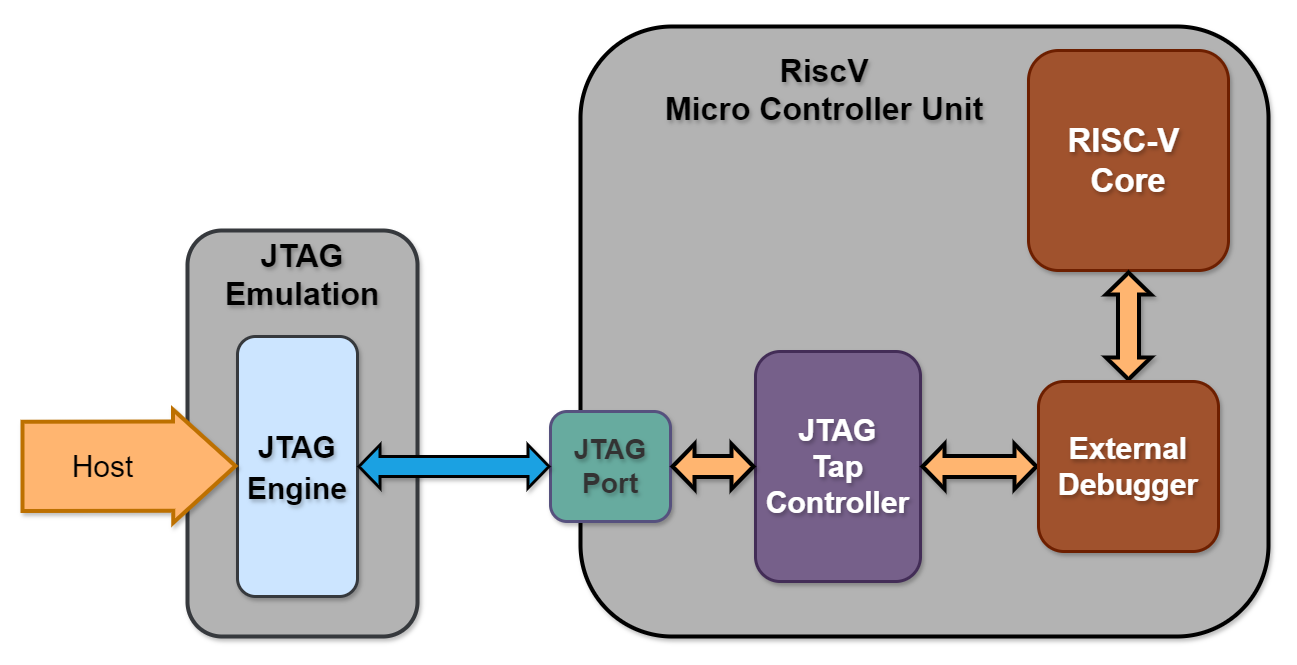

The diagram above was exported from draw.io. Its source (the exported page's mxGraphModel, read from the mxfile embedded in the PNG):
<mxGraphModel dx="864" dy="2716" grid="1" gridSize="10" guides="1" tooltips="1" connect="1" arrows="1" fold="1" page="1" pageScale="2" pageWidth="850" pageHeight="1100" math="0" shadow="0">
  <root>
    <mxCell id="0" />
    <mxCell id="1" parent="0" />
    <mxCell id="kPFlZfFxeul68XgULnMp-1" value="JTAG Emulation" style="rounded=1;whiteSpace=wrap;html=1;fillColor=#B3B3B3;strokeColor=#36393d;fontSize=32;verticalAlign=top;shadow=1;fontStyle=1;textShadow=1;strokeWidth=4;" parent="1" vertex="1">
      <mxGeometry x="393" y="-1326" width="230" height="406" as="geometry" />
    </mxCell>
    <mxCell id="kPFlZfFxeul68XgULnMp-2" value="&lt;font size=&quot;1&quot; style=&quot;&quot;&gt;&lt;b style=&quot;font-size: 30px;&quot;&gt;JTAG Engine&lt;/b&gt;&lt;/font&gt;" style="rounded=1;whiteSpace=wrap;html=1;fontSize=34;fillColor=#cce5ff;strokeColor=#36393d;shadow=1;textShadow=1;strokeWidth=3;" parent="1" vertex="1">
      <mxGeometry x="443" y="-1220" width="120" height="260" as="geometry" />
    </mxCell>
    <mxCell id="kPFlZfFxeul68XgULnMp-4" value="" style="shape=flexArrow;endArrow=classic;html=1;rounded=0;align=center;width=86.25;fontSize=11;fillColor=#FFB570;strokeColor=#BD7000;fillStyle=auto;flowAnimation=0;shadow=1;labelBackgroundColor=#FF8000;strokeWidth=4;textShadow=1;endSize=19.468749999999996;targetPerimeterSpacing=0;" parent="1" edge="1">
      <mxGeometry width="50" height="50" relative="1" as="geometry">
        <mxPoint x="226" y="-1090" as="sourcePoint" />
        <mxPoint x="443" y="-1090.5" as="targetPoint" />
      </mxGeometry>
    </mxCell>
    <mxCell id="kPFlZfFxeul68XgULnMp-6" value="&lt;font style=&quot;font-size: 30px;&quot;&gt;Host&lt;/font&gt;" style="edgeLabel;html=1;align=center;verticalAlign=middle;resizable=0;points=[];labelBackgroundColor=#FFB570;" parent="kPFlZfFxeul68XgULnMp-4" vertex="1" connectable="0">
      <mxGeometry x="-0.35" relative="1" as="geometry">
        <mxPoint x="11" as="offset" />
      </mxGeometry>
    </mxCell>
    <mxCell id="kPFlZfFxeul68XgULnMp-8" value="&lt;b&gt;RiscV&lt;/b&gt;&lt;div&gt;&lt;b&gt;Micro Controller Unit&lt;/b&gt;&lt;/div&gt;" style="rounded=1;whiteSpace=wrap;html=1;fillColor=#B3B3B3;verticalAlign=top;align=center;fontSize=32;shadow=1;spacingLeft=-200;spacingTop=19;textShadow=1;strokeWidth=4;" parent="1" vertex="1">
      <mxGeometry x="786" y="-1530" width="688" height="610" as="geometry" />
    </mxCell>
    <mxCell id="kPFlZfFxeul68XgULnMp-9" value="&lt;font color=&quot;#ffffff&quot; style=&quot;font-size: 30px;&quot;&gt;&lt;b&gt;JTAG&lt;/b&gt;&lt;/font&gt;&lt;div style=&quot;font-size: 30px;&quot;&gt;&lt;b&gt;Tap&lt;/b&gt;&lt;/div&gt;&lt;div style=&quot;font-size: 30px;&quot;&gt;&lt;b&gt;Controller&lt;/b&gt;&lt;/div&gt;" style="rounded=1;whiteSpace=wrap;html=1;fillColor=#76608a;fontSize=30;shadow=1;strokeColor=#432D57;fontColor=#ffffff;textShadow=1;strokeWidth=3;" parent="1" vertex="1">
      <mxGeometry x="961" y="-1205" width="165" height="230" as="geometry" />
    </mxCell>
    <mxCell id="kPFlZfFxeul68XgULnMp-26" value="" style="shape=flexArrow;endArrow=classic;startArrow=classic;html=1;rounded=0;strokeColor=default;strokeWidth=4;align=center;verticalAlign=middle;fontFamily=Helvetica;fontSize=11;fontColor=default;labelBackgroundColor=default;jumpSize=0;entryX=0;entryY=0.5;entryDx=0;entryDy=0;fillColor=#FFB570;exitX=1;exitY=0.5;exitDx=0;exitDy=0;shadow=1;width=18;" parent="1" source="kPFlZfFxeul68XgULnMp-9" target="oTvH0BJfnzcJwuz0YqzM-2" edge="1">
      <mxGeometry width="100" height="100" relative="1" as="geometry">
        <mxPoint x="1125.21" y="-1076" as="sourcePoint" />
        <mxPoint x="1204.79" y="-1076.06" as="targetPoint" />
      </mxGeometry>
    </mxCell>
    <mxCell id="kPFlZfFxeul68XgULnMp-27" value="&lt;font color=&quot;#ffffff&quot; style=&quot;font-size: 33px;&quot;&gt;&lt;b&gt;RISC-V&amp;nbsp;&lt;/b&gt;&lt;/font&gt;&lt;div style=&quot;font-size: 33px;&quot;&gt;&lt;font color=&quot;#ffffff&quot; style=&quot;font-size: 33px;&quot;&gt;&lt;b&gt;Core&lt;/b&gt;&lt;/font&gt;&lt;/div&gt;" style="rounded=1;whiteSpace=wrap;html=1;fillColor=#a0522d;fontColor=#ffffff;strokeColor=#6D1F00;shadow=1;textShadow=1;strokeWidth=3;" parent="1" vertex="1">
      <mxGeometry x="1234" y="-1506" width="200" height="220" as="geometry" />
    </mxCell>
    <mxCell id="kPFlZfFxeul68XgULnMp-28" value="" style="shape=flexArrow;endArrow=classic;startArrow=classic;html=1;rounded=0;strokeColor=default;strokeWidth=4;align=center;verticalAlign=middle;fontFamily=Helvetica;fontSize=11;fontColor=default;labelBackgroundColor=default;jumpSize=0;entryX=0.5;entryY=0;entryDx=0;entryDy=0;exitX=0.5;exitY=1;exitDx=0;exitDy=0;fillColor=#FFB570;shadow=1;width=18;" parent="1" source="kPFlZfFxeul68XgULnMp-27" target="oTvH0BJfnzcJwuz0YqzM-2" edge="1">
      <mxGeometry width="100" height="100" relative="1" as="geometry">
        <mxPoint x="1194" y="-1066" as="sourcePoint" />
        <mxPoint x="1334" y="-1176" as="targetPoint" />
      </mxGeometry>
    </mxCell>
    <mxCell id="oTvH0BJfnzcJwuz0YqzM-2" value="&lt;font color=&quot;#ffffff&quot; style=&quot;font-size: 30px;&quot;&gt;&lt;b&gt;External&lt;/b&gt;&lt;/font&gt;&lt;div&gt;&lt;font color=&quot;#ffffff&quot; style=&quot;font-size: 30px;&quot;&gt;&lt;b&gt;Debugger&lt;/b&gt;&lt;/font&gt;&lt;/div&gt;" style="rounded=1;whiteSpace=wrap;html=1;fillColor=#a0522d;fontColor=#ffffff;strokeColor=#6D1F00;shadow=1;textShadow=1;strokeWidth=3;" parent="1" vertex="1">
      <mxGeometry x="1244" y="-1175" width="180" height="170" as="geometry" />
    </mxCell>
    <mxCell id="oTvH0BJfnzcJwuz0YqzM-4" value="&lt;b style=&quot;font-size: 28px;&quot;&gt;JTAG&lt;/b&gt;&lt;div style=&quot;font-size: 28px;&quot;&gt;&lt;span style=&quot;background-color: initial; font-size: 28px;&quot;&gt;&lt;b style=&quot;font-size: 28px;&quot;&gt;Port&lt;/b&gt;&lt;/span&gt;&lt;/div&gt;" style="rounded=1;whiteSpace=wrap;html=1;shadow=1;fillColor=#67AB9F;strokeColor=#56517e;fontSize=28;textShadow=1;strokeWidth=3;fontColor=#333333;" parent="1" vertex="1">
      <mxGeometry x="756" y="-1145" width="120" height="110" as="geometry" />
    </mxCell>
    <mxCell id="oTvH0BJfnzcJwuz0YqzM-5" value="" style="shape=flexArrow;endArrow=classic;startArrow=classic;html=1;rounded=0;strokeColor=default;strokeWidth=4;align=center;verticalAlign=middle;fontFamily=Helvetica;fontSize=11;fontColor=default;labelBackgroundColor=default;jumpSize=0;entryX=0;entryY=0.5;entryDx=0;entryDy=0;fillColor=#FFB570;exitX=1;exitY=0.5;exitDx=0;exitDy=0;shadow=1;width=18;" parent="1" source="oTvH0BJfnzcJwuz0YqzM-4" target="kPFlZfFxeul68XgULnMp-9" edge="1">
      <mxGeometry width="100" height="100" relative="1" as="geometry">
        <mxPoint x="876" y="-1090" as="sourcePoint" />
        <mxPoint x="989" y="-1090.56" as="targetPoint" />
      </mxGeometry>
    </mxCell>
    <mxCell id="oTvH0BJfnzcJwuz0YqzM-6" value="" style="shape=flexArrow;endArrow=classic;startArrow=classic;html=1;rounded=0;entryX=0;entryY=0.5;entryDx=0;entryDy=0;exitX=1;exitY=0.5;exitDx=0;exitDy=0;fillColor=#1ba1e2;strokeColor=#000000;strokeWidth=3;shadow=1;width=18;" parent="1" source="kPFlZfFxeul68XgULnMp-2" target="oTvH0BJfnzcJwuz0YqzM-4" edge="1">
      <mxGeometry width="100" height="100" relative="1" as="geometry">
        <mxPoint x="616" y="-1116" as="sourcePoint" />
        <mxPoint x="716" y="-1216" as="targetPoint" />
      </mxGeometry>
    </mxCell>
  </root>
</mxGraphModel>